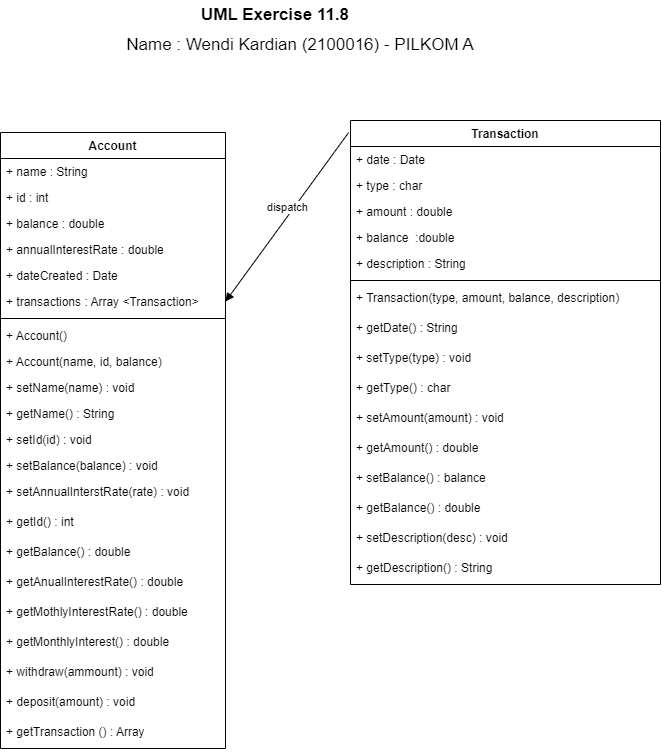

The diagram above was exported from draw.io. Its source (the exported page's mxGraphModel, read from the mxfile embedded in the PNG):
<mxGraphModel dx="2031" dy="1041" grid="1" gridSize="10" guides="1" tooltips="1" connect="1" arrows="1" fold="1" page="1" pageScale="1" pageWidth="850" pageHeight="1100" math="0" shadow="0">
  <root>
    <mxCell id="0" />
    <mxCell id="1" parent="0" />
    <mxCell id="JhZn81JGG4a772RN7ZBO-1" value="Account" style="swimlane;fontStyle=1;align=center;verticalAlign=top;childLayout=stackLayout;horizontal=1;startSize=26;horizontalStack=0;resizeParent=1;resizeParentMax=0;resizeLast=0;collapsible=1;marginBottom=0;" vertex="1" parent="1">
      <mxGeometry x="120" y="242" width="225" height="616" as="geometry" />
    </mxCell>
    <mxCell id="JhZn81JGG4a772RN7ZBO-2" value="+ name : String" style="text;strokeColor=none;fillColor=none;align=left;verticalAlign=top;spacingLeft=4;spacingRight=4;overflow=hidden;rotatable=0;points=[[0,0.5],[1,0.5]];portConstraint=eastwest;" vertex="1" parent="JhZn81JGG4a772RN7ZBO-1">
      <mxGeometry y="26" width="225" height="26" as="geometry" />
    </mxCell>
    <mxCell id="JhZn81JGG4a772RN7ZBO-5" value="+ id : int" style="text;strokeColor=none;fillColor=none;align=left;verticalAlign=top;spacingLeft=4;spacingRight=4;overflow=hidden;rotatable=0;points=[[0,0.5],[1,0.5]];portConstraint=eastwest;" vertex="1" parent="JhZn81JGG4a772RN7ZBO-1">
      <mxGeometry y="52" width="225" height="26" as="geometry" />
    </mxCell>
    <mxCell id="JhZn81JGG4a772RN7ZBO-6" value="+ balance : double" style="text;strokeColor=none;fillColor=none;align=left;verticalAlign=top;spacingLeft=4;spacingRight=4;overflow=hidden;rotatable=0;points=[[0,0.5],[1,0.5]];portConstraint=eastwest;" vertex="1" parent="JhZn81JGG4a772RN7ZBO-1">
      <mxGeometry y="78" width="225" height="26" as="geometry" />
    </mxCell>
    <mxCell id="JhZn81JGG4a772RN7ZBO-7" value="+ annualInterestRate : double" style="text;strokeColor=none;fillColor=none;align=left;verticalAlign=top;spacingLeft=4;spacingRight=4;overflow=hidden;rotatable=0;points=[[0,0.5],[1,0.5]];portConstraint=eastwest;" vertex="1" parent="JhZn81JGG4a772RN7ZBO-1">
      <mxGeometry y="104" width="225" height="26" as="geometry" />
    </mxCell>
    <mxCell id="JhZn81JGG4a772RN7ZBO-8" value="+ dateCreated : Date" style="text;strokeColor=none;fillColor=none;align=left;verticalAlign=top;spacingLeft=4;spacingRight=4;overflow=hidden;rotatable=0;points=[[0,0.5],[1,0.5]];portConstraint=eastwest;" vertex="1" parent="JhZn81JGG4a772RN7ZBO-1">
      <mxGeometry y="130" width="225" height="26" as="geometry" />
    </mxCell>
    <mxCell id="JhZn81JGG4a772RN7ZBO-9" value="+ transactions : Array &lt;Transaction&gt;" style="text;strokeColor=none;fillColor=none;align=left;verticalAlign=top;spacingLeft=4;spacingRight=4;overflow=hidden;rotatable=0;points=[[0,0.5],[1,0.5]];portConstraint=eastwest;" vertex="1" parent="JhZn81JGG4a772RN7ZBO-1">
      <mxGeometry y="156" width="225" height="26" as="geometry" />
    </mxCell>
    <mxCell id="JhZn81JGG4a772RN7ZBO-3" value="" style="line;strokeWidth=1;fillColor=none;align=left;verticalAlign=middle;spacingTop=-1;spacingLeft=3;spacingRight=3;rotatable=0;labelPosition=right;points=[];portConstraint=eastwest;strokeColor=inherit;" vertex="1" parent="JhZn81JGG4a772RN7ZBO-1">
      <mxGeometry y="182" width="225" height="8" as="geometry" />
    </mxCell>
    <mxCell id="JhZn81JGG4a772RN7ZBO-4" value="+ Account()" style="text;strokeColor=none;fillColor=none;align=left;verticalAlign=top;spacingLeft=4;spacingRight=4;overflow=hidden;rotatable=0;points=[[0,0.5],[1,0.5]];portConstraint=eastwest;" vertex="1" parent="JhZn81JGG4a772RN7ZBO-1">
      <mxGeometry y="190" width="225" height="26" as="geometry" />
    </mxCell>
    <mxCell id="JhZn81JGG4a772RN7ZBO-10" value="+ Account(name, id, balance)" style="text;strokeColor=none;fillColor=none;align=left;verticalAlign=top;spacingLeft=4;spacingRight=4;overflow=hidden;rotatable=0;points=[[0,0.5],[1,0.5]];portConstraint=eastwest;" vertex="1" parent="JhZn81JGG4a772RN7ZBO-1">
      <mxGeometry y="216" width="225" height="26" as="geometry" />
    </mxCell>
    <mxCell id="JhZn81JGG4a772RN7ZBO-11" value="+ setName(name) : void" style="text;strokeColor=none;fillColor=none;align=left;verticalAlign=top;spacingLeft=4;spacingRight=4;overflow=hidden;rotatable=0;points=[[0,0.5],[1,0.5]];portConstraint=eastwest;" vertex="1" parent="JhZn81JGG4a772RN7ZBO-1">
      <mxGeometry y="242" width="225" height="26" as="geometry" />
    </mxCell>
    <mxCell id="JhZn81JGG4a772RN7ZBO-12" value="+ getName() : String" style="text;strokeColor=none;fillColor=none;align=left;verticalAlign=top;spacingLeft=4;spacingRight=4;overflow=hidden;rotatable=0;points=[[0,0.5],[1,0.5]];portConstraint=eastwest;" vertex="1" parent="JhZn81JGG4a772RN7ZBO-1">
      <mxGeometry y="268" width="225" height="26" as="geometry" />
    </mxCell>
    <mxCell id="JhZn81JGG4a772RN7ZBO-13" value="+ setId(id) : void" style="text;strokeColor=none;fillColor=none;align=left;verticalAlign=top;spacingLeft=4;spacingRight=4;overflow=hidden;rotatable=0;points=[[0,0.5],[1,0.5]];portConstraint=eastwest;" vertex="1" parent="JhZn81JGG4a772RN7ZBO-1">
      <mxGeometry y="294" width="225" height="26" as="geometry" />
    </mxCell>
    <mxCell id="JhZn81JGG4a772RN7ZBO-14" value="+ setBalance(balance) : void" style="text;strokeColor=none;fillColor=none;align=left;verticalAlign=top;spacingLeft=4;spacingRight=4;overflow=hidden;rotatable=0;points=[[0,0.5],[1,0.5]];portConstraint=eastwest;" vertex="1" parent="JhZn81JGG4a772RN7ZBO-1">
      <mxGeometry y="320" width="225" height="26" as="geometry" />
    </mxCell>
    <mxCell id="JhZn81JGG4a772RN7ZBO-15" value="+ setAnnualInterstRate(rate) : void" style="text;strokeColor=none;fillColor=none;align=left;verticalAlign=top;spacingLeft=4;spacingRight=4;overflow=hidden;rotatable=0;points=[[0,0.5],[1,0.5]];portConstraint=eastwest;" vertex="1" parent="JhZn81JGG4a772RN7ZBO-1">
      <mxGeometry y="346" width="225" height="30" as="geometry" />
    </mxCell>
    <mxCell id="JhZn81JGG4a772RN7ZBO-16" value="+ getId() : int" style="text;strokeColor=none;fillColor=none;align=left;verticalAlign=top;spacingLeft=4;spacingRight=4;overflow=hidden;rotatable=0;points=[[0,0.5],[1,0.5]];portConstraint=eastwest;" vertex="1" parent="JhZn81JGG4a772RN7ZBO-1">
      <mxGeometry y="376" width="225" height="30" as="geometry" />
    </mxCell>
    <mxCell id="JhZn81JGG4a772RN7ZBO-17" value="+ getBalance() : double" style="text;strokeColor=none;fillColor=none;align=left;verticalAlign=top;spacingLeft=4;spacingRight=4;overflow=hidden;rotatable=0;points=[[0,0.5],[1,0.5]];portConstraint=eastwest;" vertex="1" parent="JhZn81JGG4a772RN7ZBO-1">
      <mxGeometry y="406" width="225" height="30" as="geometry" />
    </mxCell>
    <mxCell id="JhZn81JGG4a772RN7ZBO-18" value="+ getAnualInterestRate() : double" style="text;strokeColor=none;fillColor=none;align=left;verticalAlign=top;spacingLeft=4;spacingRight=4;overflow=hidden;rotatable=0;points=[[0,0.5],[1,0.5]];portConstraint=eastwest;" vertex="1" parent="JhZn81JGG4a772RN7ZBO-1">
      <mxGeometry y="436" width="225" height="30" as="geometry" />
    </mxCell>
    <mxCell id="JhZn81JGG4a772RN7ZBO-19" value="+ getMothlyInterestRate() : double" style="text;strokeColor=none;fillColor=none;align=left;verticalAlign=top;spacingLeft=4;spacingRight=4;overflow=hidden;rotatable=0;points=[[0,0.5],[1,0.5]];portConstraint=eastwest;" vertex="1" parent="JhZn81JGG4a772RN7ZBO-1">
      <mxGeometry y="466" width="225" height="30" as="geometry" />
    </mxCell>
    <mxCell id="JhZn81JGG4a772RN7ZBO-20" value="+ getMonthlyInterest() : double" style="text;strokeColor=none;fillColor=none;align=left;verticalAlign=top;spacingLeft=4;spacingRight=4;overflow=hidden;rotatable=0;points=[[0,0.5],[1,0.5]];portConstraint=eastwest;" vertex="1" parent="JhZn81JGG4a772RN7ZBO-1">
      <mxGeometry y="496" width="225" height="30" as="geometry" />
    </mxCell>
    <mxCell id="JhZn81JGG4a772RN7ZBO-21" value="+ withdraw(ammount) : void" style="text;strokeColor=none;fillColor=none;align=left;verticalAlign=top;spacingLeft=4;spacingRight=4;overflow=hidden;rotatable=0;points=[[0,0.5],[1,0.5]];portConstraint=eastwest;" vertex="1" parent="JhZn81JGG4a772RN7ZBO-1">
      <mxGeometry y="526" width="225" height="30" as="geometry" />
    </mxCell>
    <mxCell id="JhZn81JGG4a772RN7ZBO-22" value="+ deposit(amount) : void" style="text;strokeColor=none;fillColor=none;align=left;verticalAlign=top;spacingLeft=4;spacingRight=4;overflow=hidden;rotatable=0;points=[[0,0.5],[1,0.5]];portConstraint=eastwest;" vertex="1" parent="JhZn81JGG4a772RN7ZBO-1">
      <mxGeometry y="556" width="225" height="30" as="geometry" />
    </mxCell>
    <mxCell id="JhZn81JGG4a772RN7ZBO-23" value="+ getTransaction () : Array" style="text;strokeColor=none;fillColor=none;align=left;verticalAlign=top;spacingLeft=4;spacingRight=4;overflow=hidden;rotatable=0;points=[[0,0.5],[1,0.5]];portConstraint=eastwest;" vertex="1" parent="JhZn81JGG4a772RN7ZBO-1">
      <mxGeometry y="586" width="225" height="30" as="geometry" />
    </mxCell>
    <mxCell id="JhZn81JGG4a772RN7ZBO-24" value="Transaction" style="swimlane;fontStyle=1;align=center;verticalAlign=top;childLayout=stackLayout;horizontal=1;startSize=26;horizontalStack=0;resizeParent=1;resizeParentMax=0;resizeLast=0;collapsible=1;marginBottom=0;" vertex="1" parent="1">
      <mxGeometry x="470" y="230" width="310" height="464" as="geometry" />
    </mxCell>
    <mxCell id="JhZn81JGG4a772RN7ZBO-25" value="+ date : Date" style="text;strokeColor=none;fillColor=none;align=left;verticalAlign=top;spacingLeft=4;spacingRight=4;overflow=hidden;rotatable=0;points=[[0,0.5],[1,0.5]];portConstraint=eastwest;" vertex="1" parent="JhZn81JGG4a772RN7ZBO-24">
      <mxGeometry y="26" width="310" height="26" as="geometry" />
    </mxCell>
    <mxCell id="JhZn81JGG4a772RN7ZBO-29" value="+ type : char" style="text;strokeColor=none;fillColor=none;align=left;verticalAlign=top;spacingLeft=4;spacingRight=4;overflow=hidden;rotatable=0;points=[[0,0.5],[1,0.5]];portConstraint=eastwest;" vertex="1" parent="JhZn81JGG4a772RN7ZBO-24">
      <mxGeometry y="52" width="310" height="26" as="geometry" />
    </mxCell>
    <mxCell id="JhZn81JGG4a772RN7ZBO-30" value="+ amount : double" style="text;strokeColor=none;fillColor=none;align=left;verticalAlign=top;spacingLeft=4;spacingRight=4;overflow=hidden;rotatable=0;points=[[0,0.5],[1,0.5]];portConstraint=eastwest;" vertex="1" parent="JhZn81JGG4a772RN7ZBO-24">
      <mxGeometry y="78" width="310" height="26" as="geometry" />
    </mxCell>
    <mxCell id="JhZn81JGG4a772RN7ZBO-31" value="+ balance  :double" style="text;strokeColor=none;fillColor=none;align=left;verticalAlign=top;spacingLeft=4;spacingRight=4;overflow=hidden;rotatable=0;points=[[0,0.5],[1,0.5]];portConstraint=eastwest;" vertex="1" parent="JhZn81JGG4a772RN7ZBO-24">
      <mxGeometry y="104" width="310" height="26" as="geometry" />
    </mxCell>
    <mxCell id="JhZn81JGG4a772RN7ZBO-32" value="+ description : String" style="text;strokeColor=none;fillColor=none;align=left;verticalAlign=top;spacingLeft=4;spacingRight=4;overflow=hidden;rotatable=0;points=[[0,0.5],[1,0.5]];portConstraint=eastwest;" vertex="1" parent="JhZn81JGG4a772RN7ZBO-24">
      <mxGeometry y="130" width="310" height="26" as="geometry" />
    </mxCell>
    <mxCell id="JhZn81JGG4a772RN7ZBO-26" value="" style="line;strokeWidth=1;fillColor=none;align=left;verticalAlign=middle;spacingTop=-1;spacingLeft=3;spacingRight=3;rotatable=0;labelPosition=right;points=[];portConstraint=eastwest;strokeColor=inherit;" vertex="1" parent="JhZn81JGG4a772RN7ZBO-24">
      <mxGeometry y="156" width="310" height="8" as="geometry" />
    </mxCell>
    <mxCell id="JhZn81JGG4a772RN7ZBO-27" value="+ Transaction(type, amount, balance, description)" style="text;strokeColor=none;fillColor=none;align=left;verticalAlign=top;spacingLeft=4;spacingRight=4;overflow=hidden;rotatable=0;points=[[0,0.5],[1,0.5]];portConstraint=eastwest;" vertex="1" parent="JhZn81JGG4a772RN7ZBO-24">
      <mxGeometry y="164" width="310" height="30" as="geometry" />
    </mxCell>
    <mxCell id="JhZn81JGG4a772RN7ZBO-33" value="+ getDate() : String" style="text;strokeColor=none;fillColor=none;align=left;verticalAlign=top;spacingLeft=4;spacingRight=4;overflow=hidden;rotatable=0;points=[[0,0.5],[1,0.5]];portConstraint=eastwest;" vertex="1" parent="JhZn81JGG4a772RN7ZBO-24">
      <mxGeometry y="194" width="310" height="30" as="geometry" />
    </mxCell>
    <mxCell id="JhZn81JGG4a772RN7ZBO-34" value="+ setType(type) : void" style="text;strokeColor=none;fillColor=none;align=left;verticalAlign=top;spacingLeft=4;spacingRight=4;overflow=hidden;rotatable=0;points=[[0,0.5],[1,0.5]];portConstraint=eastwest;" vertex="1" parent="JhZn81JGG4a772RN7ZBO-24">
      <mxGeometry y="224" width="310" height="30" as="geometry" />
    </mxCell>
    <mxCell id="JhZn81JGG4a772RN7ZBO-35" value="+ getType() : char" style="text;strokeColor=none;fillColor=none;align=left;verticalAlign=top;spacingLeft=4;spacingRight=4;overflow=hidden;rotatable=0;points=[[0,0.5],[1,0.5]];portConstraint=eastwest;" vertex="1" parent="JhZn81JGG4a772RN7ZBO-24">
      <mxGeometry y="254" width="310" height="30" as="geometry" />
    </mxCell>
    <mxCell id="JhZn81JGG4a772RN7ZBO-36" value="+ setAmount(amount) : void" style="text;strokeColor=none;fillColor=none;align=left;verticalAlign=top;spacingLeft=4;spacingRight=4;overflow=hidden;rotatable=0;points=[[0,0.5],[1,0.5]];portConstraint=eastwest;" vertex="1" parent="JhZn81JGG4a772RN7ZBO-24">
      <mxGeometry y="284" width="310" height="30" as="geometry" />
    </mxCell>
    <mxCell id="JhZn81JGG4a772RN7ZBO-37" value="+ getAmount() : double" style="text;strokeColor=none;fillColor=none;align=left;verticalAlign=top;spacingLeft=4;spacingRight=4;overflow=hidden;rotatable=0;points=[[0,0.5],[1,0.5]];portConstraint=eastwest;" vertex="1" parent="JhZn81JGG4a772RN7ZBO-24">
      <mxGeometry y="314" width="310" height="30" as="geometry" />
    </mxCell>
    <mxCell id="JhZn81JGG4a772RN7ZBO-38" value="+ setBalance() : balance" style="text;strokeColor=none;fillColor=none;align=left;verticalAlign=top;spacingLeft=4;spacingRight=4;overflow=hidden;rotatable=0;points=[[0,0.5],[1,0.5]];portConstraint=eastwest;" vertex="1" parent="JhZn81JGG4a772RN7ZBO-24">
      <mxGeometry y="344" width="310" height="30" as="geometry" />
    </mxCell>
    <mxCell id="JhZn81JGG4a772RN7ZBO-39" value="+ getBalance() : double" style="text;strokeColor=none;fillColor=none;align=left;verticalAlign=top;spacingLeft=4;spacingRight=4;overflow=hidden;rotatable=0;points=[[0,0.5],[1,0.5]];portConstraint=eastwest;" vertex="1" parent="JhZn81JGG4a772RN7ZBO-24">
      <mxGeometry y="374" width="310" height="30" as="geometry" />
    </mxCell>
    <mxCell id="JhZn81JGG4a772RN7ZBO-40" value="+ setDescription(desc) : void" style="text;strokeColor=none;fillColor=none;align=left;verticalAlign=top;spacingLeft=4;spacingRight=4;overflow=hidden;rotatable=0;points=[[0,0.5],[1,0.5]];portConstraint=eastwest;" vertex="1" parent="JhZn81JGG4a772RN7ZBO-24">
      <mxGeometry y="404" width="310" height="30" as="geometry" />
    </mxCell>
    <mxCell id="JhZn81JGG4a772RN7ZBO-41" value="+ getDescription() : String" style="text;strokeColor=none;fillColor=none;align=left;verticalAlign=top;spacingLeft=4;spacingRight=4;overflow=hidden;rotatable=0;points=[[0,0.5],[1,0.5]];portConstraint=eastwest;" vertex="1" parent="JhZn81JGG4a772RN7ZBO-24">
      <mxGeometry y="434" width="310" height="30" as="geometry" />
    </mxCell>
    <mxCell id="JhZn81JGG4a772RN7ZBO-28" value="dispatch" style="html=1;verticalAlign=bottom;endArrow=block;rounded=0;exitX=-0.006;exitY=0.026;exitDx=0;exitDy=0;exitPerimeter=0;entryX=1;entryY=0.5;entryDx=0;entryDy=0;" edge="1" parent="1" source="JhZn81JGG4a772RN7ZBO-24" target="JhZn81JGG4a772RN7ZBO-9">
      <mxGeometry width="80" relative="1" as="geometry">
        <mxPoint x="350" y="402" as="sourcePoint" />
        <mxPoint x="430" y="402" as="targetPoint" />
      </mxGeometry>
    </mxCell>
    <mxCell id="JhZn81JGG4a772RN7ZBO-42" value="&lt;b&gt;&lt;font style=&quot;font-size: 17px;&quot;&gt;UML Exercise 11.8&lt;/font&gt;&lt;/b&gt;" style="text;html=1;strokeColor=none;fillColor=none;align=center;verticalAlign=middle;whiteSpace=wrap;rounded=0;" vertex="1" parent="1">
      <mxGeometry x="170" y="110" width="450" height="30" as="geometry" />
    </mxCell>
    <mxCell id="JhZn81JGG4a772RN7ZBO-43" value="Name : Wendi Kardian (2100016) - PILKOM A" style="text;html=1;strokeColor=none;fillColor=none;align=center;verticalAlign=middle;whiteSpace=wrap;rounded=0;fontSize=17;" vertex="1" parent="1">
      <mxGeometry x="210" y="140" width="420" height="30" as="geometry" />
    </mxCell>
  </root>
</mxGraphModel>